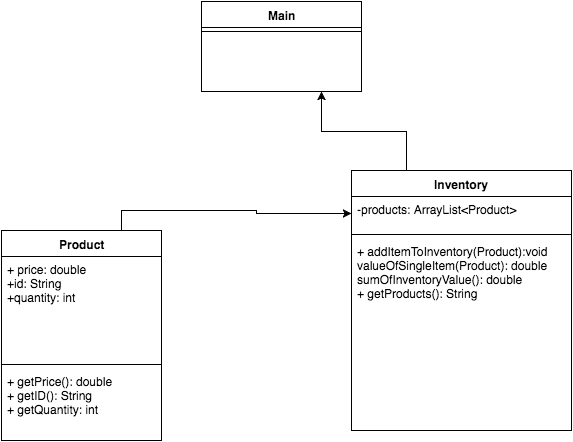

The diagram above was exported from draw.io. Its source (the exported page's mxGraphModel, read from the mxfile embedded in the PNG):
<mxGraphModel dx="1430" dy="778" grid="1" gridSize="10" guides="1" tooltips="1" connect="1" arrows="1" fold="1" page="1" pageScale="1" pageWidth="850" pageHeight="1100" background="#ffffff" math="0" shadow="0">
  <root>
    <mxCell id="0" />
    <mxCell id="1" parent="0" />
    <mxCell id="3909067ce1dc1a97-1" value="Main" style="swimlane;html=1;fontStyle=1;align=center;verticalAlign=top;childLayout=stackLayout;horizontal=1;startSize=26;horizontalStack=0;resizeParent=1;resizeLast=0;collapsible=1;marginBottom=0;swimlaneFillColor=#ffffff;" vertex="1" parent="1">
      <mxGeometry x="330" y="25" width="160" height="90" as="geometry" />
    </mxCell>
    <mxCell id="3909067ce1dc1a97-3" value="" style="line;html=1;strokeWidth=1;fillColor=none;align=left;verticalAlign=middle;spacingTop=-1;spacingLeft=3;spacingRight=3;rotatable=0;labelPosition=right;points=[];portConstraint=eastwest;" vertex="1" parent="3909067ce1dc1a97-1">
      <mxGeometry y="26" width="160" height="8" as="geometry" />
    </mxCell>
    <mxCell id="3909067ce1dc1a97-21" style="edgeStyle=orthogonalEdgeStyle;rounded=0;html=1;exitX=0.75;exitY=0;entryX=0;entryY=0.5;jettySize=auto;orthogonalLoop=1;" edge="1" parent="1" source="3909067ce1dc1a97-5" target="3909067ce1dc1a97-17">
      <mxGeometry relative="1" as="geometry" />
    </mxCell>
    <mxCell id="3909067ce1dc1a97-5" value="Product" style="swimlane;html=1;fontStyle=1;align=center;verticalAlign=top;childLayout=stackLayout;horizontal=1;startSize=26;horizontalStack=0;resizeParent=1;resizeLast=0;collapsible=1;marginBottom=0;swimlaneFillColor=#ffffff;" vertex="1" parent="1">
      <mxGeometry x="130" y="254" width="160" height="210" as="geometry" />
    </mxCell>
    <mxCell id="3909067ce1dc1a97-6" value="+ price: double&lt;div&gt;+id: String&lt;/div&gt;&lt;div&gt;+quantity: int&lt;/div&gt;" style="text;html=1;strokeColor=none;fillColor=none;align=left;verticalAlign=top;spacingLeft=4;spacingRight=4;whiteSpace=wrap;overflow=hidden;rotatable=0;points=[[0,0.5],[1,0.5]];portConstraint=eastwest;" vertex="1" parent="3909067ce1dc1a97-5">
      <mxGeometry y="26" width="160" height="104" as="geometry" />
    </mxCell>
    <mxCell id="3909067ce1dc1a97-7" value="" style="line;html=1;strokeWidth=1;fillColor=none;align=left;verticalAlign=middle;spacingTop=-1;spacingLeft=3;spacingRight=3;rotatable=0;labelPosition=right;points=[];portConstraint=eastwest;" vertex="1" parent="3909067ce1dc1a97-5">
      <mxGeometry y="130" width="160" height="8" as="geometry" />
    </mxCell>
    <mxCell id="3909067ce1dc1a97-8" value="+ getPrice(): double&lt;div&gt;+ getID(): String&lt;/div&gt;&lt;div&gt;+ getQuantity: int&lt;/div&gt;" style="text;html=1;strokeColor=none;fillColor=none;align=left;verticalAlign=top;spacingLeft=4;spacingRight=4;whiteSpace=wrap;overflow=hidden;rotatable=0;points=[[0,0.5],[1,0.5]];portConstraint=eastwest;" vertex="1" parent="3909067ce1dc1a97-5">
      <mxGeometry y="138" width="160" height="60" as="geometry" />
    </mxCell>
    <mxCell id="3909067ce1dc1a97-20" style="edgeStyle=orthogonalEdgeStyle;rounded=0;html=1;exitX=0.25;exitY=0;entryX=0.75;entryY=1;jettySize=auto;orthogonalLoop=1;" edge="1" parent="1" source="3909067ce1dc1a97-16" target="3909067ce1dc1a97-1">
      <mxGeometry relative="1" as="geometry" />
    </mxCell>
    <mxCell id="3909067ce1dc1a97-16" value="Inventory" style="swimlane;html=1;fontStyle=1;align=center;verticalAlign=top;childLayout=stackLayout;horizontal=1;startSize=26;horizontalStack=0;resizeParent=1;resizeLast=0;collapsible=1;marginBottom=0;swimlaneFillColor=#ffffff;" vertex="1" parent="1">
      <mxGeometry x="480" y="194" width="220" height="260" as="geometry" />
    </mxCell>
    <mxCell id="3909067ce1dc1a97-17" value="-products: ArrayList&amp;lt;Product&amp;gt;" style="text;html=1;strokeColor=none;fillColor=none;align=left;verticalAlign=top;spacingLeft=4;spacingRight=4;whiteSpace=wrap;overflow=hidden;rotatable=0;points=[[0,0.5],[1,0.5]];portConstraint=eastwest;" vertex="1" parent="3909067ce1dc1a97-16">
      <mxGeometry y="26" width="220" height="34" as="geometry" />
    </mxCell>
    <mxCell id="3909067ce1dc1a97-18" value="" style="line;html=1;strokeWidth=1;fillColor=none;align=left;verticalAlign=middle;spacingTop=-1;spacingLeft=3;spacingRight=3;rotatable=0;labelPosition=right;points=[];portConstraint=eastwest;" vertex="1" parent="3909067ce1dc1a97-16">
      <mxGeometry y="60" width="220" height="8" as="geometry" />
    </mxCell>
    <mxCell id="3909067ce1dc1a97-19" value="+ addItemToInventory(Product):void&lt;div&gt;valueOfSingleItem(Product): double&lt;/div&gt;&lt;div&gt;sumOfInventoryValue(): double&lt;/div&gt;&lt;div&gt;+ getProducts(): String&lt;br&gt;&lt;div&gt;&lt;br&gt;&lt;/div&gt;&lt;/div&gt;" style="text;html=1;strokeColor=none;fillColor=none;align=left;verticalAlign=top;spacingLeft=4;spacingRight=4;whiteSpace=wrap;overflow=hidden;rotatable=0;points=[[0,0.5],[1,0.5]];portConstraint=eastwest;" vertex="1" parent="3909067ce1dc1a97-16">
      <mxGeometry y="68" width="220" height="152" as="geometry" />
    </mxCell>
  </root>
</mxGraphModel>